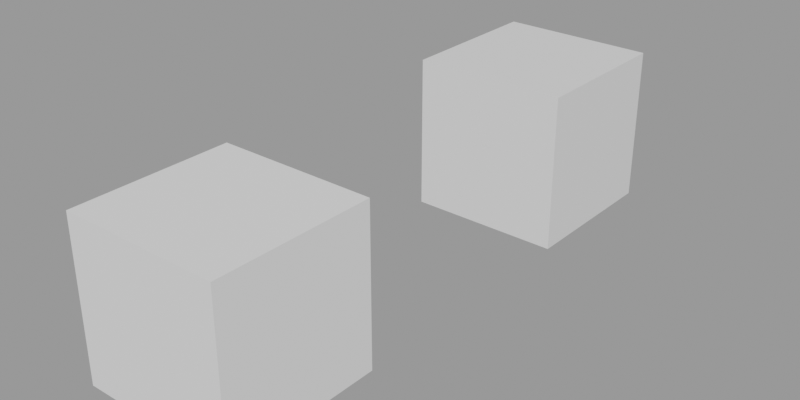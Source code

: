 # Source: 4.3_v4_2025.2.7.blend  (saved by Blender 4.2.66; exported with 4.5.12 LTS)
import bpy
from mathutils import Matrix  # noqa: F401  (used for matrix-valued properties, if any)

bpy.ops.wm.read_factory_settings(use_empty=True)
scene = bpy.context.scene
scene.name = 'Scene'

# ---- materials (node trees are filled in below, after node groups)
mat_material = bpy.data.materials.new('Material')

# ---- material node trees
mat_material.use_nodes = True; mat_material.node_tree.nodes.clear()
_N = mat_material.node_tree.nodes; _L = mat_material.node_tree.links
n0 = _N.new('ShaderNodeBsdfPrincipled'); n0.name = 'Principled BSDF'; n0.location = (10, 300)
n1 = _N.new('ShaderNodeOutputMaterial'); n1.name = 'Material Output'; n1.location = (300, 300)
_L.new(n0.outputs[0], n1.inputs[0])
n1.is_active_output = True

# ---- meshes
me_cube = bpy.data.meshes.new('Cube')
me_cube.from_pydata([(-1.0, -1.0, -1.0), (-1.0, -1.0, 1.0), (-1.0, 1.0, -1.0), (-1.0, 1.0, 1.0), (1.0, -1.0, -1.0), (1.0, -1.0, 1.0), (1.0, 1.0, -1.0), (1.0, 1.0, 1.0)], [], [(0, 1, 3, 2), (2, 3, 7, 6), (6, 7, 5, 4), (4, 5, 1, 0), (2, 6, 4, 0), (7, 3, 1, 5)])
_uv = me_cube.uv_layers.new(name='UVMap')
_uv.uv.foreach_set('vector', [0.375, 0.0, 0.625, 0.0, 0.625, 0.25, 0.375, 0.25, 0.375, 0.25, 0.625, 0.25, 0.625, 0.5, 0.375, 0.5, 0.375, 0.5, 0.625, 0.5, 0.625, 0.75, 0.375, 0.75, 0.375, 0.75, 0.625, 0.75, 0.625, 1.0, 0.375, 1.0, 0.125, 0.5, 0.375, 0.5, 0.375, 0.75, 0.125, 0.75, 0.625, 0.5, 0.875, 0.5, 0.875, 0.75, 0.625, 0.75])
me_cube.materials.append(mat_material)
me_cube.update()
me_cube_001 = bpy.data.meshes.new('Cube.001')
me_cube_001.from_pydata([(-1.0, -1.0, -1.0), (-1.0, -1.0, 1.0), (-1.0, 1.0, -1.0), (-1.0, 1.0, 1.0), (1.0, -1.0, -1.0), (1.0, -1.0, 1.0), (1.0, 1.0, -1.0), (1.0, 1.0, 1.0)], [], [(0, 1, 3, 2), (2, 3, 7, 6), (6, 7, 5, 4), (4, 5, 1, 0), (2, 6, 4, 0), (7, 3, 1, 5)])
_uv = me_cube_001.uv_layers.new(name='UVMap')
_uv.uv.foreach_set('vector', [0.375, 0.0, 0.625, 0.0, 0.625, 0.25, 0.375, 0.25, 0.375, 0.25, 0.625, 0.25, 0.625, 0.5, 0.375, 0.5, 0.375, 0.5, 0.625, 0.5, 0.625, 0.75, 0.375, 0.75, 0.375, 0.75, 0.625, 0.75, 0.625, 1.0, 0.375, 1.0, 0.125, 0.5, 0.375, 0.5, 0.375, 0.75, 0.125, 0.75, 0.625, 0.5, 0.875, 0.5, 0.875, 0.75, 0.625, 0.75])
me_cube_001.update()

# ---- objects
ob_02 = bpy.data.objects.new('02', me_cube)
ob_01 = bpy.data.objects.new('01', me_cube_001)

# ---- transforms, parenting, visibility, modifiers, constraints
ob_02.location = (0.0, 0.0, 0.0)
ob_01.location = (0.0, -5.296, 0.0)

# ---- collection membership
scene.collection.objects.link(ob_02)
scene.collection.objects.link(ob_01)

# ---- scene / render settings (as saved in the file)
scene.frame_start = 1; scene.frame_end = 250; scene.frame_set(0)
scene.render.engine = 'BLENDER_EEVEE_NEXT'
scene.render.resolution_x = 4000
scene.render.resolution_y = 2000
scene.render.film_transparent = True
scene.cycles.sampling_pattern = 'TABULATED_SOBOL'
scene.eevee.use_taa_reprojection = False
scene.eevee.use_gtao = True
scene.eevee.ray_tracing_options.trace_max_roughness = 0.0
scene.view_settings.look = 'Medium High Contrast'
scene.view_settings.view_transform = 'Filmic'
bpy.context.view_layer.update()

# ---- added for rendering (the .blend has no active camera and no usable light): camera, sun + grey world if the file has none
cam_auto = bpy.data.cameras.new('AutoCamera')
cam_auto.lens = 50.0
cam_auto.sensor_width = 36.0
cam_auto.clip_end = 1000.0
ob_auto_camera = bpy.data.objects.new('AutoCamera', cam_auto)
scene.collection.objects.link(ob_auto_camera)
ob_auto_camera.location = (7.24, -11.336, 5.792)
ob_auto_camera.rotation_euler = (1.09748, -7.21219e-08, 0.694738)
scene.camera = ob_auto_camera
light_auto_sun = bpy.data.lights.new('AutoSun', 'SUN')
light_auto_sun.energy = 3.0
light_auto_sun.angle = 0.0523599
ob_auto_sun = bpy.data.objects.new('AutoSun', light_auto_sun)
scene.collection.objects.link(ob_auto_sun)
ob_auto_sun.rotation_euler = (0.872665, 0.174533, 0.523599)
if scene.world is None:
    world_auto = bpy.data.worlds.new('AutoWorld')
    world_auto.color = (0.3, 0.3, 0.3)
    scene.world = world_auto
bpy.context.view_layer.update()
